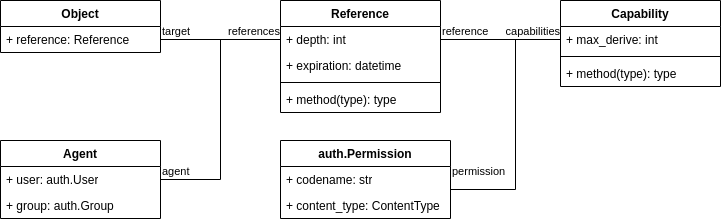

The diagram above was exported from draw.io. Its source (the exported page's mxGraphModel, read from the mxfile embedded in the PNG):
<mxGraphModel dx="1195" dy="708" grid="1" gridSize="10" guides="1" tooltips="1" connect="1" arrows="1" fold="1" page="1" pageScale="1" pageWidth="827" pageHeight="1169" math="0" shadow="0">
  <root>
    <mxCell id="0" />
    <mxCell id="1" parent="0" />
    <mxCell id="5DIJWcYioUvjL6NL73pj-1" value="Object" style="swimlane;fontStyle=1;align=center;verticalAlign=top;childLayout=stackLayout;horizontal=1;startSize=26;horizontalStack=0;resizeParent=1;resizeParentMax=0;resizeLast=0;collapsible=1;marginBottom=0;whiteSpace=wrap;html=1;" parent="1" vertex="1">
      <mxGeometry x="40" y="90" width="160" height="52" as="geometry" />
    </mxCell>
    <mxCell id="5DIJWcYioUvjL6NL73pj-2" value="+ reference: Reference" style="text;strokeColor=none;fillColor=none;align=left;verticalAlign=top;spacingLeft=4;spacingRight=4;overflow=hidden;rotatable=0;points=[[0,0.5],[1,0.5]];portConstraint=eastwest;whiteSpace=wrap;html=1;" parent="5DIJWcYioUvjL6NL73pj-1" vertex="1">
      <mxGeometry y="26" width="160" height="26" as="geometry" />
    </mxCell>
    <mxCell id="5DIJWcYioUvjL6NL73pj-14" value="Capability" style="swimlane;fontStyle=1;align=center;verticalAlign=top;childLayout=stackLayout;horizontal=1;startSize=26;horizontalStack=0;resizeParent=1;resizeParentMax=0;resizeLast=0;collapsible=1;marginBottom=0;whiteSpace=wrap;html=1;" parent="1" vertex="1">
      <mxGeometry x="600" y="90" width="160" height="86" as="geometry" />
    </mxCell>
    <mxCell id="5DIJWcYioUvjL6NL73pj-15" value="+ max_derive: int" style="text;strokeColor=none;fillColor=none;align=left;verticalAlign=top;spacingLeft=4;spacingRight=4;overflow=hidden;rotatable=0;points=[[0,0.5],[1,0.5]];portConstraint=eastwest;whiteSpace=wrap;html=1;" parent="5DIJWcYioUvjL6NL73pj-14" vertex="1">
      <mxGeometry y="26" width="160" height="26" as="geometry" />
    </mxCell>
    <mxCell id="5DIJWcYioUvjL6NL73pj-16" value="" style="line;strokeWidth=1;fillColor=none;align=left;verticalAlign=middle;spacingTop=-1;spacingLeft=3;spacingRight=3;rotatable=0;labelPosition=right;points=[];portConstraint=eastwest;strokeColor=inherit;" parent="5DIJWcYioUvjL6NL73pj-14" vertex="1">
      <mxGeometry y="52" width="160" height="8" as="geometry" />
    </mxCell>
    <mxCell id="5DIJWcYioUvjL6NL73pj-17" value="+ method(type): type" style="text;strokeColor=none;fillColor=none;align=left;verticalAlign=top;spacingLeft=4;spacingRight=4;overflow=hidden;rotatable=0;points=[[0,0.5],[1,0.5]];portConstraint=eastwest;whiteSpace=wrap;html=1;" parent="5DIJWcYioUvjL6NL73pj-14" vertex="1">
      <mxGeometry y="60" width="160" height="26" as="geometry" />
    </mxCell>
    <mxCell id="5DIJWcYioUvjL6NL73pj-18" value="Reference" style="swimlane;fontStyle=1;align=center;verticalAlign=top;childLayout=stackLayout;horizontal=1;startSize=26;horizontalStack=0;resizeParent=1;resizeParentMax=0;resizeLast=0;collapsible=1;marginBottom=0;whiteSpace=wrap;html=1;" parent="1" vertex="1">
      <mxGeometry x="320" y="90" width="160" height="112" as="geometry" />
    </mxCell>
    <mxCell id="5DIJWcYioUvjL6NL73pj-19" value="+ depth: int" style="text;strokeColor=none;fillColor=none;align=left;verticalAlign=top;spacingLeft=4;spacingRight=4;overflow=hidden;rotatable=0;points=[[0,0.5],[1,0.5]];portConstraint=eastwest;whiteSpace=wrap;html=1;" parent="5DIJWcYioUvjL6NL73pj-18" vertex="1">
      <mxGeometry y="26" width="160" height="26" as="geometry" />
    </mxCell>
    <mxCell id="5DIJWcYioUvjL6NL73pj-26" value="+ expiration: datetime" style="text;strokeColor=none;fillColor=none;align=left;verticalAlign=top;spacingLeft=4;spacingRight=4;overflow=hidden;rotatable=0;points=[[0,0.5],[1,0.5]];portConstraint=eastwest;whiteSpace=wrap;html=1;" parent="5DIJWcYioUvjL6NL73pj-18" vertex="1">
      <mxGeometry y="52" width="160" height="26" as="geometry" />
    </mxCell>
    <mxCell id="5DIJWcYioUvjL6NL73pj-20" value="" style="line;strokeWidth=1;fillColor=none;align=left;verticalAlign=middle;spacingTop=-1;spacingLeft=3;spacingRight=3;rotatable=0;labelPosition=right;points=[];portConstraint=eastwest;strokeColor=inherit;" parent="5DIJWcYioUvjL6NL73pj-18" vertex="1">
      <mxGeometry y="78" width="160" height="8" as="geometry" />
    </mxCell>
    <mxCell id="5DIJWcYioUvjL6NL73pj-21" value="+ method(type): type" style="text;strokeColor=none;fillColor=none;align=left;verticalAlign=top;spacingLeft=4;spacingRight=4;overflow=hidden;rotatable=0;points=[[0,0.5],[1,0.5]];portConstraint=eastwest;whiteSpace=wrap;html=1;" parent="5DIJWcYioUvjL6NL73pj-18" vertex="1">
      <mxGeometry y="86" width="160" height="26" as="geometry" />
    </mxCell>
    <mxCell id="5DIJWcYioUvjL6NL73pj-22" value="auth.Permission" style="swimlane;fontStyle=1;align=center;verticalAlign=top;childLayout=stackLayout;horizontal=1;startSize=26;horizontalStack=0;resizeParent=1;resizeParentMax=0;resizeLast=0;collapsible=1;marginBottom=0;whiteSpace=wrap;html=1;" parent="1" vertex="1">
      <mxGeometry x="320" y="230" width="170" height="78" as="geometry" />
    </mxCell>
    <mxCell id="5DIJWcYioUvjL6NL73pj-23" value="+ codename: str" style="text;strokeColor=none;fillColor=none;align=left;verticalAlign=top;spacingLeft=4;spacingRight=4;overflow=hidden;rotatable=0;points=[[0,0.5],[1,0.5]];portConstraint=eastwest;whiteSpace=wrap;html=1;" parent="5DIJWcYioUvjL6NL73pj-22" vertex="1">
      <mxGeometry y="26" width="170" height="26" as="geometry" />
    </mxCell>
    <mxCell id="5DIJWcYioUvjL6NL73pj-42" value="+ content_type: ContentType" style="text;strokeColor=none;fillColor=none;align=left;verticalAlign=top;spacingLeft=4;spacingRight=4;overflow=hidden;rotatable=0;points=[[0,0.5],[1,0.5]];portConstraint=eastwest;whiteSpace=wrap;html=1;" parent="5DIJWcYioUvjL6NL73pj-22" vertex="1">
      <mxGeometry y="52" width="170" height="26" as="geometry" />
    </mxCell>
    <mxCell id="5DIJWcYioUvjL6NL73pj-33" value="" style="endArrow=none;html=1;edgeStyle=orthogonalEdgeStyle;rounded=0;exitX=1;exitY=0.5;exitDx=0;exitDy=0;entryX=0;entryY=0.5;entryDx=0;entryDy=0;" parent="1" source="5DIJWcYioUvjL6NL73pj-19" target="5DIJWcYioUvjL6NL73pj-15" edge="1">
      <mxGeometry relative="1" as="geometry">
        <mxPoint x="440" y="290" as="sourcePoint" />
        <mxPoint x="580" y="190" as="targetPoint" />
      </mxGeometry>
    </mxCell>
    <mxCell id="5DIJWcYioUvjL6NL73pj-34" value="reference" style="edgeLabel;resizable=0;html=1;align=left;verticalAlign=bottom;" parent="5DIJWcYioUvjL6NL73pj-33" connectable="0" vertex="1">
      <mxGeometry x="-1" relative="1" as="geometry">
        <mxPoint as="offset" />
      </mxGeometry>
    </mxCell>
    <mxCell id="5DIJWcYioUvjL6NL73pj-35" value="capabilities" style="edgeLabel;resizable=0;html=1;align=right;verticalAlign=bottom;" parent="5DIJWcYioUvjL6NL73pj-33" connectable="0" vertex="1">
      <mxGeometry x="1" relative="1" as="geometry">
        <mxPoint as="offset" />
      </mxGeometry>
    </mxCell>
    <mxCell id="5DIJWcYioUvjL6NL73pj-36" value="" style="endArrow=none;html=1;edgeStyle=orthogonalEdgeStyle;rounded=0;entryX=0;entryY=0.5;entryDx=0;entryDy=0;exitX=1;exitY=0.5;exitDx=0;exitDy=0;" parent="1" source="5DIJWcYioUvjL6NL73pj-2" target="5DIJWcYioUvjL6NL73pj-19" edge="1">
      <mxGeometry relative="1" as="geometry">
        <mxPoint x="140" y="230" as="sourcePoint" />
        <mxPoint x="300" y="230" as="targetPoint" />
      </mxGeometry>
    </mxCell>
    <mxCell id="5DIJWcYioUvjL6NL73pj-37" value="target" style="edgeLabel;resizable=0;html=1;align=left;verticalAlign=bottom;" parent="5DIJWcYioUvjL6NL73pj-36" connectable="0" vertex="1">
      <mxGeometry x="-1" relative="1" as="geometry" />
    </mxCell>
    <mxCell id="5DIJWcYioUvjL6NL73pj-38" value="references" style="edgeLabel;resizable=0;html=1;align=right;verticalAlign=bottom;" parent="5DIJWcYioUvjL6NL73pj-36" connectable="0" vertex="1">
      <mxGeometry x="1" relative="1" as="geometry" />
    </mxCell>
    <mxCell id="5DIJWcYioUvjL6NL73pj-39" value="" style="endArrow=none;html=1;edgeStyle=orthogonalEdgeStyle;rounded=0;entryX=0;entryY=0.5;entryDx=0;entryDy=0;exitX=1;exitY=0.5;exitDx=0;exitDy=0;" parent="1" source="5DIJWcYioUvjL6NL73pj-23" target="5DIJWcYioUvjL6NL73pj-15" edge="1">
      <mxGeometry relative="1" as="geometry">
        <mxPoint x="440" y="290" as="sourcePoint" />
        <mxPoint x="600" y="290" as="targetPoint" />
        <Array as="points">
          <mxPoint x="555" y="279" />
          <mxPoint x="555" y="129" />
        </Array>
      </mxGeometry>
    </mxCell>
    <mxCell id="5DIJWcYioUvjL6NL73pj-40" value="permission" style="edgeLabel;resizable=0;html=1;align=left;verticalAlign=bottom;" parent="5DIJWcYioUvjL6NL73pj-39" connectable="0" vertex="1">
      <mxGeometry x="-1" relative="1" as="geometry" />
    </mxCell>
    <mxCell id="5DIJWcYioUvjL6NL73pj-47" value="Agent" style="swimlane;fontStyle=1;align=center;verticalAlign=top;childLayout=stackLayout;horizontal=1;startSize=26;horizontalStack=0;resizeParent=1;resizeParentMax=0;resizeLast=0;collapsible=1;marginBottom=0;whiteSpace=wrap;html=1;" parent="1" vertex="1">
      <mxGeometry x="40" y="230" width="160" height="78" as="geometry" />
    </mxCell>
    <mxCell id="5DIJWcYioUvjL6NL73pj-48" value="+ user: auth.User" style="text;strokeColor=none;fillColor=none;align=left;verticalAlign=top;spacingLeft=4;spacingRight=4;overflow=hidden;rotatable=0;points=[[0,0.5],[1,0.5]];portConstraint=eastwest;whiteSpace=wrap;html=1;" parent="5DIJWcYioUvjL6NL73pj-47" vertex="1">
      <mxGeometry y="26" width="160" height="26" as="geometry" />
    </mxCell>
    <mxCell id="5DIJWcYioUvjL6NL73pj-51" value="+ group: auth.Group" style="text;strokeColor=none;fillColor=none;align=left;verticalAlign=top;spacingLeft=4;spacingRight=4;overflow=hidden;rotatable=0;points=[[0,0.5],[1,0.5]];portConstraint=eastwest;whiteSpace=wrap;html=1;" parent="5DIJWcYioUvjL6NL73pj-47" vertex="1">
      <mxGeometry y="52" width="160" height="26" as="geometry" />
    </mxCell>
    <mxCell id="5DIJWcYioUvjL6NL73pj-55" value="" style="endArrow=none;html=1;edgeStyle=orthogonalEdgeStyle;rounded=0;exitX=1;exitY=0.5;exitDx=0;exitDy=0;entryX=0;entryY=0.5;entryDx=0;entryDy=0;" parent="1" source="5DIJWcYioUvjL6NL73pj-48" target="5DIJWcYioUvjL6NL73pj-19" edge="1">
      <mxGeometry relative="1" as="geometry">
        <mxPoint x="380" y="190" as="sourcePoint" />
        <mxPoint x="540" y="190" as="targetPoint" />
      </mxGeometry>
    </mxCell>
    <mxCell id="5DIJWcYioUvjL6NL73pj-56" value="agent" style="edgeLabel;resizable=0;html=1;align=left;verticalAlign=bottom;" parent="5DIJWcYioUvjL6NL73pj-55" connectable="0" vertex="1">
      <mxGeometry x="-1" relative="1" as="geometry" />
    </mxCell>
  </root>
</mxGraphModel>